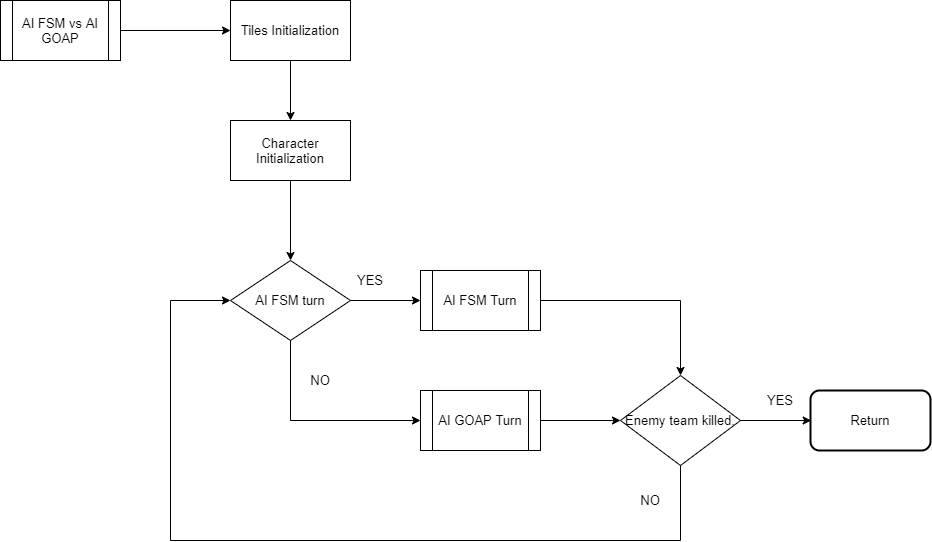

The diagram above was exported from draw.io. Its source (the exported page's mxGraphModel, read from the mxfile embedded in the PNG):
<mxGraphModel dx="460" dy="731" grid="1" gridSize="10" guides="1" tooltips="1" connect="1" arrows="1" fold="1" page="1" pageScale="1" pageWidth="850" pageHeight="1100" math="0" shadow="0">
  <root>
    <mxCell id="0" />
    <mxCell id="1" parent="0" />
    <mxCell id="KBm-XOsradKlcc0tI59q-3" value="AI FSM &lt;span&gt;turn&lt;/span&gt;" style="rhombus;whiteSpace=wrap;html=1;fontStyle=0" parent="1" vertex="1">
      <mxGeometry x="340" y="370" width="120" height="80" as="geometry" />
    </mxCell>
    <mxCell id="KBm-XOsradKlcc0tI59q-6" value="AI FSM Turn" style="shape=process;whiteSpace=wrap;html=1;backgroundOutline=1;" parent="1" vertex="1">
      <mxGeometry x="530" y="380" width="120" height="60" as="geometry" />
    </mxCell>
    <mxCell id="KBm-XOsradKlcc0tI59q-7" value="AI GOAP Turn" style="shape=process;whiteSpace=wrap;html=1;backgroundOutline=1;" parent="1" vertex="1">
      <mxGeometry x="530" y="500" width="120" height="60" as="geometry" />
    </mxCell>
    <mxCell id="KBm-XOsradKlcc0tI59q-9" value="Enemy team killed." style="rhombus;whiteSpace=wrap;html=1;" parent="1" vertex="1">
      <mxGeometry x="730" y="485" width="120" height="90" as="geometry" />
    </mxCell>
    <mxCell id="KBm-XOsradKlcc0tI59q-10" value="" style="endArrow=classic;html=1;entryX=0;entryY=0.5;entryDx=0;entryDy=0;exitX=1;exitY=0.5;exitDx=0;exitDy=0;" parent="1" target="iRKcSeTTTUV0oK4MTz33-4" edge="1" source="iRKcSeTTTUV0oK4MTz33-2">
      <mxGeometry width="50" height="50" relative="1" as="geometry">
        <mxPoint x="230" y="70" as="sourcePoint" />
        <mxPoint x="340" y="70" as="targetPoint" />
      </mxGeometry>
    </mxCell>
    <mxCell id="KBm-XOsradKlcc0tI59q-12" value="" style="endArrow=classic;html=1;entryX=0;entryY=0.5;entryDx=0;entryDy=0;" parent="1" source="KBm-XOsradKlcc0tI59q-3" target="KBm-XOsradKlcc0tI59q-6" edge="1">
      <mxGeometry width="50" height="50" relative="1" as="geometry">
        <mxPoint x="460" y="460" as="sourcePoint" />
        <mxPoint x="490" y="410" as="targetPoint" />
      </mxGeometry>
    </mxCell>
    <mxCell id="KBm-XOsradKlcc0tI59q-14" value="" style="endArrow=none;html=1;" parent="1" source="KBm-XOsradKlcc0tI59q-3" edge="1">
      <mxGeometry width="50" height="50" relative="1" as="geometry">
        <mxPoint x="400" y="500" as="sourcePoint" />
        <mxPoint x="400" y="530" as="targetPoint" />
      </mxGeometry>
    </mxCell>
    <mxCell id="KBm-XOsradKlcc0tI59q-15" value="" style="endArrow=classic;html=1;entryX=0;entryY=0.5;entryDx=0;entryDy=0;" parent="1" target="KBm-XOsradKlcc0tI59q-7" edge="1">
      <mxGeometry width="50" height="50" relative="1" as="geometry">
        <mxPoint x="400" y="530" as="sourcePoint" />
        <mxPoint x="450" y="530" as="targetPoint" />
      </mxGeometry>
    </mxCell>
    <mxCell id="KBm-XOsradKlcc0tI59q-18" value="" style="endArrow=classic;html=1;entryX=0;entryY=0.5;entryDx=0;entryDy=0;" parent="1" source="KBm-XOsradKlcc0tI59q-7" target="KBm-XOsradKlcc0tI59q-9" edge="1">
      <mxGeometry width="50" height="50" relative="1" as="geometry">
        <mxPoint x="650" y="580" as="sourcePoint" />
        <mxPoint x="720.7106781186548" y="530" as="targetPoint" />
      </mxGeometry>
    </mxCell>
    <mxCell id="KBm-XOsradKlcc0tI59q-20" value="" style="endArrow=none;html=1;" parent="1" source="KBm-XOsradKlcc0tI59q-6" edge="1">
      <mxGeometry width="50" height="50" relative="1" as="geometry">
        <mxPoint x="650" y="460" as="sourcePoint" />
        <mxPoint x="790" y="410" as="targetPoint" />
      </mxGeometry>
    </mxCell>
    <mxCell id="KBm-XOsradKlcc0tI59q-21" value="" style="endArrow=classic;html=1;entryX=0.5;entryY=0;entryDx=0;entryDy=0;" parent="1" target="KBm-XOsradKlcc0tI59q-9" edge="1">
      <mxGeometry width="50" height="50" relative="1" as="geometry">
        <mxPoint x="790" y="410" as="sourcePoint" />
        <mxPoint x="820" y="420" as="targetPoint" />
      </mxGeometry>
    </mxCell>
    <mxCell id="KBm-XOsradKlcc0tI59q-23" value="" style="endArrow=none;html=1;" parent="1" source="KBm-XOsradKlcc0tI59q-9" edge="1">
      <mxGeometry width="50" height="50" relative="1" as="geometry">
        <mxPoint x="790" y="625" as="sourcePoint" />
        <mxPoint x="790" y="650" as="targetPoint" />
      </mxGeometry>
    </mxCell>
    <mxCell id="KBm-XOsradKlcc0tI59q-24" value="" style="endArrow=none;html=1;" parent="1" edge="1">
      <mxGeometry width="50" height="50" relative="1" as="geometry">
        <mxPoint x="280" y="650" as="sourcePoint" />
        <mxPoint x="790" y="650" as="targetPoint" />
      </mxGeometry>
    </mxCell>
    <mxCell id="KBm-XOsradKlcc0tI59q-25" value="" style="endArrow=none;html=1;" parent="1" edge="1">
      <mxGeometry width="50" height="50" relative="1" as="geometry">
        <mxPoint x="280" y="650" as="sourcePoint" />
        <mxPoint x="280" y="410" as="targetPoint" />
      </mxGeometry>
    </mxCell>
    <mxCell id="KBm-XOsradKlcc0tI59q-26" value="" style="endArrow=classic;html=1;entryX=0;entryY=0.5;entryDx=0;entryDy=0;" parent="1" target="KBm-XOsradKlcc0tI59q-3" edge="1">
      <mxGeometry width="50" height="50" relative="1" as="geometry">
        <mxPoint x="280" y="410" as="sourcePoint" />
        <mxPoint x="350" y="340" as="targetPoint" />
      </mxGeometry>
    </mxCell>
    <mxCell id="KBm-XOsradKlcc0tI59q-27" value="" style="endArrow=classic;html=1;" parent="1" source="KBm-XOsradKlcc0tI59q-9" edge="1">
      <mxGeometry width="50" height="50" relative="1" as="geometry">
        <mxPoint x="850" y="580" as="sourcePoint" />
        <mxPoint x="920.7106781186548" y="530" as="targetPoint" />
      </mxGeometry>
    </mxCell>
    <mxCell id="KBm-XOsradKlcc0tI59q-29" value="YES" style="text;html=1;strokeColor=none;fillColor=none;align=center;verticalAlign=middle;whiteSpace=wrap;rounded=0;" parent="1" vertex="1">
      <mxGeometry x="460" y="380" width="40" height="20" as="geometry" />
    </mxCell>
    <mxCell id="KBm-XOsradKlcc0tI59q-32" value="NO" style="text;html=1;strokeColor=none;fillColor=none;align=center;verticalAlign=middle;whiteSpace=wrap;rounded=0;" parent="1" vertex="1">
      <mxGeometry x="740" y="600" width="40" height="20" as="geometry" />
    </mxCell>
    <mxCell id="KBm-XOsradKlcc0tI59q-33" value="NO" style="text;html=1;strokeColor=none;fillColor=none;align=center;verticalAlign=middle;whiteSpace=wrap;rounded=0;" parent="1" vertex="1">
      <mxGeometry x="410" y="480" width="40" height="20" as="geometry" />
    </mxCell>
    <mxCell id="KBm-XOsradKlcc0tI59q-34" value="YES" style="text;html=1;strokeColor=none;fillColor=none;align=center;verticalAlign=middle;whiteSpace=wrap;rounded=0;" parent="1" vertex="1">
      <mxGeometry x="870" y="500" width="40" height="20" as="geometry" />
    </mxCell>
    <mxCell id="iRKcSeTTTUV0oK4MTz33-2" value="&lt;span style=&quot;font-style: normal&quot;&gt;AI FSM vs AI GOAP&lt;/span&gt;" style="shape=process;whiteSpace=wrap;html=1;backgroundOutline=1;fontStyle=2" vertex="1" parent="1">
      <mxGeometry x="110" y="110" width="120" height="60" as="geometry" />
    </mxCell>
    <mxCell id="iRKcSeTTTUV0oK4MTz33-5" value="Character Initialization" style="rounded=0;whiteSpace=wrap;html=1;" vertex="1" parent="1">
      <mxGeometry x="340" y="230" width="120" height="60" as="geometry" />
    </mxCell>
    <mxCell id="iRKcSeTTTUV0oK4MTz33-6" value="" style="endArrow=classic;html=1;exitX=0.5;exitY=1;exitDx=0;exitDy=0;entryX=0.5;entryY=0;entryDx=0;entryDy=0;" edge="1" parent="1" source="iRKcSeTTTUV0oK4MTz33-4" target="iRKcSeTTTUV0oK4MTz33-5">
      <mxGeometry width="50" height="50" relative="1" as="geometry">
        <mxPoint x="400" y="100" as="sourcePoint" />
        <mxPoint x="400" y="170" as="targetPoint" />
      </mxGeometry>
    </mxCell>
    <mxCell id="iRKcSeTTTUV0oK4MTz33-4" value="Tiles Initialization" style="rounded=0;whiteSpace=wrap;html=1;" vertex="1" parent="1">
      <mxGeometry x="340" y="110" width="120" height="60" as="geometry" />
    </mxCell>
    <mxCell id="iRKcSeTTTUV0oK4MTz33-9" value="" style="endArrow=classic;html=1;entryX=0.5;entryY=0;entryDx=0;entryDy=0;exitX=0.5;exitY=1;exitDx=0;exitDy=0;" edge="1" parent="1" source="iRKcSeTTTUV0oK4MTz33-5" target="KBm-XOsradKlcc0tI59q-3">
      <mxGeometry width="50" height="50" relative="1" as="geometry">
        <mxPoint x="240" y="340" as="sourcePoint" />
        <mxPoint x="290" y="290" as="targetPoint" />
      </mxGeometry>
    </mxCell>
    <mxCell id="iRKcSeTTTUV0oK4MTz33-10" value="Return" style="rounded=1;whiteSpace=wrap;html=1;strokeWidth=2;" vertex="1" parent="1">
      <mxGeometry x="920" y="500" width="120" height="60" as="geometry" />
    </mxCell>
  </root>
</mxGraphModel>